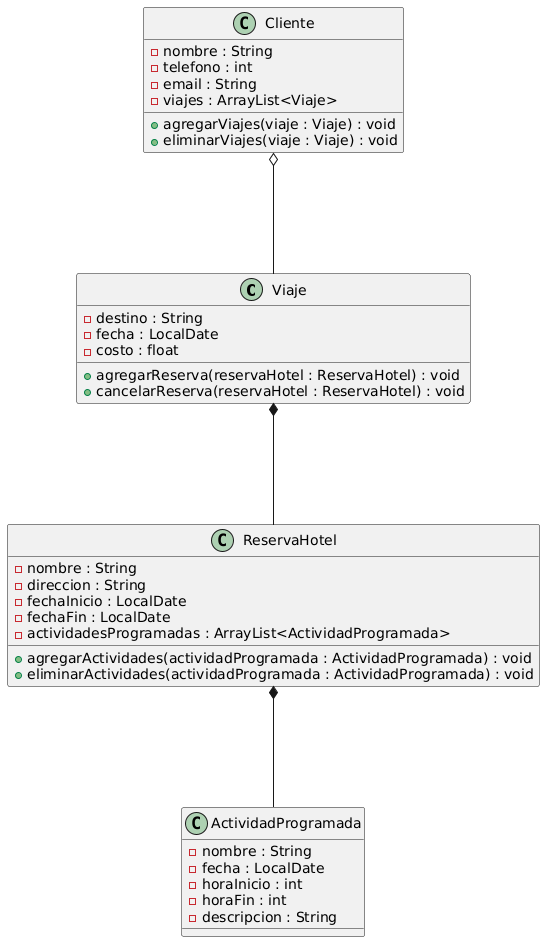

The diagram above was rendered by PlantUML. Its source (embedded in the PNG):
@startuml
class Viaje {
    - destino : String
    - fecha : LocalDate
    - costo : float
    + agregarReserva(reservaHotel : ReservaHotel) : void
    + cancelarReserva(reservaHotel : ReservaHotel) : void
}

class Cliente {
    - nombre : String
    - telefono : int
    - email : String
    - viajes : ArrayList<Viaje>
    
    +agregarViajes(viaje : Viaje) : void
    +eliminarViajes(viaje : Viaje) : void
}

class ReservaHotel {
    - nombre : String
    - direccion : String
    - fechaInicio : LocalDate
    - fechaFin : LocalDate
    - actividadesProgramadas : ArrayList<ActividadProgramada>
    
    +agregarActividades(actividadProgramada : ActividadProgramada) : void
    +eliminarActividades(actividadProgramada : ActividadProgramada) : void
}
class ActividadProgramada {
    - nombre : String
    - fecha : LocalDate
    - horaInicio : int
    - horaFin : int
    - descripcion : String
}

ReservaHotel *--- ActividadProgramada
Viaje *--- ReservaHotel
Cliente o--- Viaje
@enduml